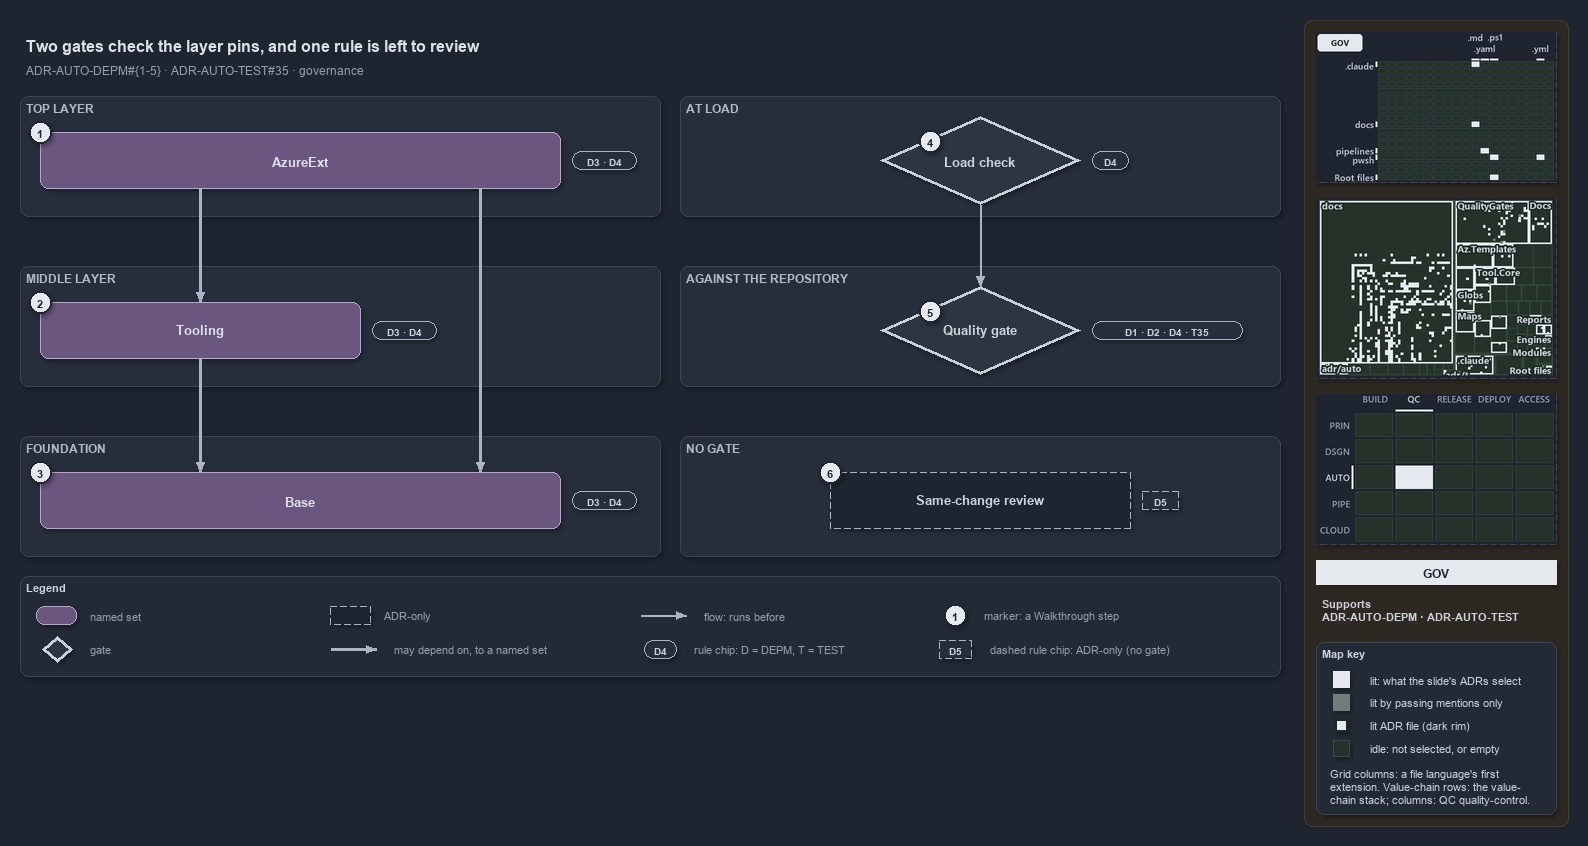

The diagram above was exported from draw.io. Its source (the exported page's mxGraphModel, read from the mxfile embedded in the PNG):
<mxGraphModel dx="1024" dy="768" grid="0" gridSize="10" guides="1" tooltips="1" connect="1" arrows="1" fold="1" page="1" pageScale="1" pageWidth="1572" pageHeight="700" background="#1E2430" math="0" shadow="1">
  <root>
    <mxCell id="0" />
    <mxCell id="1" parent="0" />
    <mxCell id="sidebar-bg" value="" style="rounded=1;arcSize=2;html=1;fillColor=#2E2823;strokeColor=#453C33;shadow=0;" vertex="1" parent="1">
      <mxGeometry x="1304" y="4" width="264" height="806" as="geometry" />
    </mxCell>
    <mxCell id="title" value="Two gates check the layer pins, and one rule is left to review" style="text;html=1;align=left;verticalAlign=middle;fontSize=16;fontStyle=1;fontColor=#DDE2E9;" vertex="1" parent="1">
      <mxGeometry x="20" y="14" width="1260" height="30" as="geometry" />
    </mxCell>
    <mxCell id="subtitle" value="ADR-AUTO-DEPM#{1-5} &amp;#183; ADR-AUTO-TEST#35 &amp;#183; governance" style="text;html=1;align=left;verticalAlign=middle;fontSize=12;fontColor=#949FAE;" vertex="1" parent="1">
      <mxGeometry x="20" y="44" width="1240" height="20" as="geometry" />
    </mxCell>
    <mxCell id="band-top" value="TOP LAYER" style="rounded=1;html=1;arcSize=3;fillColor=#262E3B;strokeColor=#3A4555;verticalAlign=top;align=left;spacingLeft=8;fontStyle=1;fontSize=12;fontColor=#B0BAC7;" vertex="1" parent="1">
      <mxGeometry x="20" y="80" width="640" height="120" as="geometry" />
    </mxCell>
    <mxCell id="band-middle" value="MIDDLE LAYER" style="rounded=1;html=1;arcSize=3;fillColor=#262E3B;strokeColor=#3A4555;verticalAlign=top;align=left;spacingLeft=8;fontStyle=1;fontSize=12;fontColor=#B0BAC7;" vertex="1" parent="1">
      <mxGeometry x="20" y="250" width="640" height="120" as="geometry" />
    </mxCell>
    <mxCell id="band-foundation" value="FOUNDATION" style="rounded=1;html=1;arcSize=3;fillColor=#262E3B;strokeColor=#3A4555;verticalAlign=top;align=left;spacingLeft=8;fontStyle=1;fontSize=12;fontColor=#B0BAC7;" vertex="1" parent="1">
      <mxGeometry x="20" y="420" width="640" height="120" as="geometry" />
    </mxCell>
    <mxCell id="band-load" value="AT LOAD" style="rounded=1;html=1;arcSize=3;fillColor=#262E3B;strokeColor=#3A4555;verticalAlign=top;align=left;spacingLeft=8;fontStyle=1;fontSize=12;fontColor=#B0BAC7;" vertex="1" parent="1">
      <mxGeometry x="680" y="80" width="600" height="120" as="geometry" />
    </mxCell>
    <mxCell id="band-repo" value="AGAINST THE REPOSITORY" style="rounded=1;html=1;arcSize=3;fillColor=#262E3B;strokeColor=#3A4555;verticalAlign=top;align=left;spacingLeft=8;fontStyle=1;fontSize=12;fontColor=#B0BAC7;" vertex="1" parent="1">
      <mxGeometry x="680" y="250" width="600" height="120" as="geometry" />
    </mxCell>
    <mxCell id="band-none" value="NO GATE" style="rounded=1;html=1;arcSize=3;fillColor=#262E3B;strokeColor=#3A4555;verticalAlign=top;align=left;spacingLeft=8;fontStyle=1;fontSize=12;fontColor=#B0BAC7;" vertex="1" parent="1">
      <mxGeometry x="680" y="420" width="600" height="120" as="geometry" />
    </mxCell>
    <mxCell id="g-azureext" value="&lt;b&gt;AzureExt&lt;/b&gt;" style="rounded=1;whiteSpace=wrap;html=1;arcSize=20;fillColor=#6A567E;strokeColor=#B9A6CC;fontSize=13;fontColor=#DDE2E9;" vertex="1" parent="1">
      <mxGeometry x="40" y="116" width="520" height="56" as="geometry" />
    </mxCell>
    <mxCell id="g-tooling" value="&lt;b&gt;Tooling&lt;/b&gt;" style="rounded=1;whiteSpace=wrap;html=1;arcSize=20;fillColor=#6A567E;strokeColor=#B9A6CC;fontSize=13;fontColor=#DDE2E9;" vertex="1" parent="1">
      <mxGeometry x="40" y="286" width="320" height="56" as="geometry" />
    </mxCell>
    <mxCell id="g-base" value="&lt;b&gt;Base&lt;/b&gt;" style="rounded=1;whiteSpace=wrap;html=1;arcSize=20;fillColor=#6A567E;strokeColor=#B9A6CC;fontSize=13;fontColor=#DDE2E9;" vertex="1" parent="1">
      <mxGeometry x="40" y="456" width="520" height="56" as="geometry" />
    </mxCell>
    <mxCell id="g-load" value="&lt;b&gt;Load check&lt;/b&gt;" style="rhombus;whiteSpace=wrap;html=1;fillColor=#2C3542;strokeColor=#C7D0DB;strokeWidth=3;fontSize=13;fontColor=#CDD3DC;" vertex="1" parent="1">
      <mxGeometry x="880" y="100" width="200" height="88" as="geometry" />
    </mxCell>
    <mxCell id="g-quality" value="&lt;b&gt;Quality gate&lt;/b&gt;" style="rhombus;whiteSpace=wrap;html=1;fillColor=#2C3542;strokeColor=#C7D0DB;strokeWidth=3;fontSize=13;fontColor=#CDD3DC;" vertex="1" parent="1">
      <mxGeometry x="880" y="270" width="200" height="88" as="geometry" />
    </mxCell>
    <mxCell id="a-review" value="&lt;b&gt;Same-change review&lt;/b&gt;" style="rounded=1;whiteSpace=wrap;html=1;arcSize=20;fillColor=#1E2430;strokeColor=#AAB4C3;dashed=1;fontSize=13;" vertex="1" parent="1">
      <mxGeometry x="830" y="456" width="300" height="56" as="geometry" />
    </mxCell>
    <mxCell id="p-edge-ext-tooling-a" value="" style="text;html=1;strokeColor=none;fillColor=none;" vertex="1" parent="1">
      <mxGeometry x="200" y="172" width="1" height="1" as="geometry" />
    </mxCell>
    <mxCell id="p-edge-ext-tooling-b" value="" style="text;html=1;strokeColor=none;fillColor=none;" vertex="1" parent="1">
      <mxGeometry x="200" y="286" width="1" height="1" as="geometry" />
    </mxCell>
    <mxCell id="edge-ext-tooling" value="" style="edgeStyle=orthogonalEdgeStyle;rounded=1;html=1;fontSize=11;endArrow=block;strokeColor=#AAB4C3;strokeWidth=2.5;fontColor=#CDD3DC;shadow=0;" edge="1" parent="1" source="p-edge-ext-tooling-a" target="p-edge-ext-tooling-b">
      <mxGeometry relative="1" as="geometry" />
    </mxCell>
    <mxCell id="p-edge-ext-base-a" value="" style="text;html=1;strokeColor=none;fillColor=none;" vertex="1" parent="1">
      <mxGeometry x="480" y="172" width="1" height="1" as="geometry" />
    </mxCell>
    <mxCell id="p-edge-ext-base-b" value="" style="text;html=1;strokeColor=none;fillColor=none;" vertex="1" parent="1">
      <mxGeometry x="480" y="456" width="1" height="1" as="geometry" />
    </mxCell>
    <mxCell id="edge-ext-base" value="" style="edgeStyle=orthogonalEdgeStyle;rounded=1;html=1;fontSize=11;endArrow=block;strokeColor=#AAB4C3;strokeWidth=2.5;fontColor=#CDD3DC;shadow=0;" edge="1" parent="1" source="p-edge-ext-base-a" target="p-edge-ext-base-b">
      <mxGeometry relative="1" as="geometry" />
    </mxCell>
    <mxCell id="p-edge-tooling-base-a" value="" style="text;html=1;strokeColor=none;fillColor=none;" vertex="1" parent="1">
      <mxGeometry x="200" y="342" width="1" height="1" as="geometry" />
    </mxCell>
    <mxCell id="p-edge-tooling-base-b" value="" style="text;html=1;strokeColor=none;fillColor=none;" vertex="1" parent="1">
      <mxGeometry x="200" y="456" width="1" height="1" as="geometry" />
    </mxCell>
    <mxCell id="edge-tooling-base" value="" style="edgeStyle=orthogonalEdgeStyle;rounded=1;html=1;fontSize=11;endArrow=block;strokeColor=#AAB4C3;strokeWidth=2.5;fontColor=#CDD3DC;shadow=0;" edge="1" parent="1" source="p-edge-tooling-base-a" target="p-edge-tooling-base-b">
      <mxGeometry relative="1" as="geometry" />
    </mxCell>
    <mxCell id="p-edge-load-quality-a" value="" style="text;html=1;strokeColor=none;fillColor=none;" vertex="1" parent="1">
      <mxGeometry x="980" y="188" width="1" height="1" as="geometry" />
    </mxCell>
    <mxCell id="p-edge-load-quality-b" value="" style="text;html=1;strokeColor=none;fillColor=none;" vertex="1" parent="1">
      <mxGeometry x="980" y="270" width="1" height="1" as="geometry" />
    </mxCell>
    <mxCell id="edge-load-quality" value="" style="edgeStyle=orthogonalEdgeStyle;rounded=1;html=1;fontSize=11;endArrow=block;strokeColor=#AAB4C3;fontColor=#CDD3DC;shadow=0;" edge="1" parent="1" source="p-edge-load-quality-a" target="p-edge-load-quality-b">
      <mxGeometry relative="1" as="geometry" />
    </mxCell>
    <mxCell id="rule-azureext" value="D3 &amp;#183; D4" style="rounded=1;arcSize=50;whiteSpace=wrap;html=1;fillColor=#262E3B;strokeColor=#AAB4C3;fontColor=#CDD3DC;fontStyle=1;fontSize=10.5;" vertex="1" parent="1">
      <mxGeometry x="572" y="135" width="64" height="18" as="geometry" />
    </mxCell>
    <mxCell id="rule-tooling" value="D3 &amp;#183; D4" style="rounded=1;arcSize=50;whiteSpace=wrap;html=1;fillColor=#262E3B;strokeColor=#AAB4C3;fontColor=#CDD3DC;fontStyle=1;fontSize=10.5;" vertex="1" parent="1">
      <mxGeometry x="372" y="305" width="64" height="18" as="geometry" />
    </mxCell>
    <mxCell id="rule-base" value="D3 &amp;#183; D4" style="rounded=1;arcSize=50;whiteSpace=wrap;html=1;fillColor=#262E3B;strokeColor=#AAB4C3;fontColor=#CDD3DC;fontStyle=1;fontSize=10.5;" vertex="1" parent="1">
      <mxGeometry x="572" y="475" width="64" height="18" as="geometry" />
    </mxCell>
    <mxCell id="rule-load" value="D4" style="rounded=1;arcSize=50;whiteSpace=wrap;html=1;fillColor=#262E3B;strokeColor=#AAB4C3;fontColor=#CDD3DC;fontStyle=1;fontSize=10.5;" vertex="1" parent="1">
      <mxGeometry x="1092" y="135" width="36" height="18" as="geometry" />
    </mxCell>
    <mxCell id="rule-quality" value="D1 &amp;#183; D2 &amp;#183; D4 &amp;#183; T35" style="rounded=1;arcSize=50;whiteSpace=wrap;html=1;fillColor=#262E3B;strokeColor=#AAB4C3;fontColor=#CDD3DC;fontStyle=1;fontSize=10.5;" vertex="1" parent="1">
      <mxGeometry x="1092" y="305" width="150" height="18" as="geometry" />
    </mxCell>
    <mxCell id="rule-review" value="D5" style="rounded=1;arcSize=50;whiteSpace=wrap;html=1;fillColor=#262E3B;strokeColor=#AAB4C3;dashed=1;fontColor=#CDD3DC;fontStyle=1;fontSize=10.5;" vertex="1" parent="1">
      <mxGeometry x="1142" y="475" width="36" height="18" as="geometry" />
    </mxCell>
    <mxCell id="mark-1" value="1" style="ellipse;html=1;fillColor=#E6EAF0;strokeColor=#1E2430;strokeWidth=2;fontColor=#1E2430;fontStyle=1;fontSize=11;" vertex="1" parent="1">
      <mxGeometry x="29" y="105" width="22" height="22" as="geometry" />
    </mxCell>
    <mxCell id="mark-2" value="2" style="ellipse;html=1;fillColor=#E6EAF0;strokeColor=#1E2430;strokeWidth=2;fontColor=#1E2430;fontStyle=1;fontSize=11;" vertex="1" parent="1">
      <mxGeometry x="29" y="275" width="22" height="22" as="geometry" />
    </mxCell>
    <mxCell id="mark-3" value="3" style="ellipse;html=1;fillColor=#E6EAF0;strokeColor=#1E2430;strokeWidth=2;fontColor=#1E2430;fontStyle=1;fontSize=11;" vertex="1" parent="1">
      <mxGeometry x="29" y="445" width="22" height="22" as="geometry" />
    </mxCell>
    <mxCell id="mark-4" value="4" style="ellipse;html=1;fillColor=#E6EAF0;strokeColor=#1E2430;strokeWidth=2;fontColor=#1E2430;fontStyle=1;fontSize=11;" vertex="1" parent="1">
      <mxGeometry x="919" y="114" width="22" height="22" as="geometry" />
    </mxCell>
    <mxCell id="mark-5" value="5" style="ellipse;html=1;fillColor=#E6EAF0;strokeColor=#1E2430;strokeWidth=2;fontColor=#1E2430;fontStyle=1;fontSize=11;" vertex="1" parent="1">
      <mxGeometry x="919" y="284" width="22" height="22" as="geometry" />
    </mxCell>
    <mxCell id="mark-6" value="6" style="ellipse;html=1;fillColor=#E6EAF0;strokeColor=#1E2430;strokeWidth=2;fontColor=#1E2430;fontStyle=1;fontSize=11;" vertex="1" parent="1">
      <mxGeometry x="819" y="445" width="22" height="22" as="geometry" />
    </mxCell>
    <mxCell id="legend" value="&lt;b&gt;Legend&lt;/b&gt;" style="rounded=1;whiteSpace=wrap;html=1;arcSize=6;fillColor=#222A36;strokeColor=#3A4555;align=left;verticalAlign=top;spacing=8;fontSize=11;fontColor=#CDD3DC;" vertex="1" parent="1">
      <mxGeometry x="20" y="560" width="1260" height="100" as="geometry" />
    </mxCell>
    <mxCell id="legend-0" value="" style="rounded=1;whiteSpace=wrap;html=1;arcSize=20;fillColor=#6A567E;strokeColor=#B9A6CC;fontColor=#DDE2E9;" vertex="1" parent="1">
      <mxGeometry x="36" y="590" width="40" height="18" as="geometry" />
    </mxCell>
    <mxCell id="legend-0-text" value="named set" style="text;html=1;align=left;verticalAlign=middle;fontSize=11;fontColor=#949FAE;" vertex="1" parent="1">
      <mxGeometry x="84" y="589" width="250" height="20" as="geometry" />
    </mxCell>
    <mxCell id="legend-1" value="" style="rhombus;whiteSpace=wrap;html=1;fillColor=#2C3542;strokeColor=#C7D0DB;strokeWidth=3;fontColor=#CDD3DC;" vertex="1" parent="1">
      <mxGeometry x="42" y="620" width="30" height="26" as="geometry" />
    </mxCell>
    <mxCell id="legend-1-text" value="gate" style="text;html=1;align=left;verticalAlign=middle;fontSize=11;fontColor=#949FAE;" vertex="1" parent="1">
      <mxGeometry x="84" y="623" width="250" height="20" as="geometry" />
    </mxCell>
    <mxCell id="legend-2" value="" style="rounded=1;whiteSpace=wrap;html=1;arcSize=20;fillColor=#1E2430;strokeColor=#AAB4C3;dashed=1;" vertex="1" parent="1">
      <mxGeometry x="330" y="590" width="40" height="18" as="geometry" />
    </mxCell>
    <mxCell id="legend-2-text" value="ADR-only" style="text;html=1;align=left;verticalAlign=middle;fontSize=11;fontColor=#949FAE;" vertex="1" parent="1">
      <mxGeometry x="378" y="589" width="250" height="20" as="geometry" />
    </mxCell>
    <mxCell id="legend-3-a" value="" style="text;html=1;strokeColor=none;fillColor=none;" vertex="1" parent="1">
      <mxGeometry x="330" y="633" width="1" height="1" as="geometry" />
    </mxCell>
    <mxCell id="legend-3-b" value="" style="text;html=1;strokeColor=none;fillColor=none;" vertex="1" parent="1">
      <mxGeometry x="376" y="633" width="1" height="1" as="geometry" />
    </mxCell>
    <mxCell id="legend-3" value="" style="edgeStyle=orthogonalEdgeStyle;rounded=1;html=1;fontSize=11;endArrow=block;strokeColor=#AAB4C3;strokeWidth=2.5;fontColor=#CDD3DC;shadow=0;" edge="1" parent="1" source="legend-3-a" target="legend-3-b">
      <mxGeometry relative="1" as="geometry" />
    </mxCell>
    <mxCell id="legend-3-text" value="may depend on, to a named set" style="text;html=1;align=left;verticalAlign=middle;fontSize=11;fontColor=#949FAE;" vertex="1" parent="1">
      <mxGeometry x="388" y="623" width="250" height="20" as="geometry" />
    </mxCell>
    <mxCell id="legend-4-a" value="" style="text;html=1;strokeColor=none;fillColor=none;" vertex="1" parent="1">
      <mxGeometry x="640" y="599" width="1" height="1" as="geometry" />
    </mxCell>
    <mxCell id="legend-4-b" value="" style="text;html=1;strokeColor=none;fillColor=none;" vertex="1" parent="1">
      <mxGeometry x="686" y="599" width="1" height="1" as="geometry" />
    </mxCell>
    <mxCell id="legend-4" value="" style="edgeStyle=orthogonalEdgeStyle;rounded=1;html=1;fontSize=11;endArrow=block;strokeColor=#AAB4C3;fontColor=#CDD3DC;shadow=0;" edge="1" parent="1" source="legend-4-a" target="legend-4-b">
      <mxGeometry relative="1" as="geometry" />
    </mxCell>
    <mxCell id="legend-4-text" value="flow: runs before" style="text;html=1;align=left;verticalAlign=middle;fontSize=11;fontColor=#949FAE;" vertex="1" parent="1">
      <mxGeometry x="698" y="589" width="250" height="20" as="geometry" />
    </mxCell>
    <mxCell id="legend-5" value="D4" style="rounded=1;arcSize=50;whiteSpace=wrap;html=1;fillColor=#262E3B;strokeColor=#AAB4C3;fontColor=#CDD3DC;fontStyle=1;fontSize=10.5;" vertex="1" parent="1">
      <mxGeometry x="644" y="624" width="32" height="18" as="geometry" />
    </mxCell>
    <mxCell id="legend-5-text" value="rule chip: D = DEPM, T = TEST" style="text;html=1;align=left;verticalAlign=middle;fontSize=11;fontColor=#949FAE;" vertex="1" parent="1">
      <mxGeometry x="688" y="623" width="250" height="20" as="geometry" />
    </mxCell>
    <mxCell id="legend-6" value="1" style="ellipse;html=1;fillColor=#E6EAF0;strokeColor=#1E2430;strokeWidth=2;fontColor=#1E2430;fontStyle=1;fontSize=11;" vertex="1" parent="1">
      <mxGeometry x="944" y="588" width="22" height="22" as="geometry" />
    </mxCell>
    <mxCell id="legend-6-text" value="marker: a Walkthrough step" style="text;html=1;align=left;verticalAlign=middle;fontSize=11;fontColor=#949FAE;" vertex="1" parent="1">
      <mxGeometry x="978" y="589" width="250" height="20" as="geometry" />
    </mxCell>
    <mxCell id="legend-7" value="D5" style="rounded=1;arcSize=50;whiteSpace=wrap;html=1;fillColor=#262E3B;strokeColor=#AAB4C3;dashed=1;fontColor=#CDD3DC;fontStyle=1;fontSize=10.5;" vertex="1" parent="1">
      <mxGeometry x="939" y="624" width="32" height="18" as="geometry" />
    </mxCell>
    <mxCell id="legend-7-text" value="dashed rule chip: ADR-only (no gate)" style="text;html=1;align=left;verticalAlign=middle;fontSize=11;fontColor=#949FAE;" vertex="1" parent="1">
      <mxGeometry x="984" y="623" width="250" height="20" as="geometry" />
    </mxCell>
    <mxCell id="minimap-grid" value="" style="shape=image;html=1;imageAspect=0;aspect=fixed;verticalLabelPosition=bottom;strokeColor=#3A4555;dashed=1;fillColor=#222A36;image=data:image/png,(base64 omitted: 12748 chars);" vertex="1" parent="1">
      <mxGeometry x="1316" y="16" width="240" height="150" as="geometry" />
    </mxCell>
    <mxCell id="minimap-tree" value="" style="shape=image;html=1;imageAspect=0;aspect=fixed;verticalLabelPosition=bottom;strokeColor=#3A4555;dashed=1;fillColor=#222A36;image=data:image/png,(base64 omitted: 34768 chars);" vertex="1" parent="1">
      <mxGeometry x="1316" y="182" width="240" height="180" as="geometry" />
    </mxCell>
    <mxCell id="minimap-chain" value="" style="shape=image;html=1;imageAspect=0;aspect=fixed;verticalLabelPosition=bottom;strokeColor=#3A4555;dashed=1;fillColor=#222A36;image=data:image/png,(base64 omitted: 12524 chars);" vertex="1" parent="1">
      <mxGeometry x="1316" y="378" width="240" height="150" as="geometry" />
    </mxCell>
    <mxCell id="lens-badge" value="GOV" style="rounded=0;whiteSpace=wrap;html=1;align=center;verticalAlign=middle;fontSize=12;fontStyle=1;fontColor=#1E2430;fillColor=#E6EAF0;strokeColor=none;" vertex="1" parent="1">
      <mxGeometry x="1316" y="544" width="240" height="24" as="geometry" />
    </mxCell>
    <mxCell id="supports" value="&lt;b&gt;Supports&lt;/b&gt;&lt;br&gt;ADR-AUTO-DEPM &amp;#183; ADR-AUTO-TEST" style="text;html=1;whiteSpace=wrap;align=left;verticalAlign=top;fontSize=11;fontColor=#CDD3DC;" vertex="1" parent="1">
      <mxGeometry x="1316" y="576" width="240" height="38" as="geometry" />
    </mxCell>
    <mxCell id="mapkey" value="&lt;b&gt;Map key&lt;/b&gt;" style="rounded=1;arcSize=6;whiteSpace=wrap;html=1;align=left;verticalAlign=top;fontSize=11;fontColor=#CDD3DC;fillColor=#222A36;strokeColor=#3A4555;spacingLeft=8;spacingTop=2;" vertex="1" parent="1">
      <mxGeometry x="1316" y="626" width="240" height="172" as="geometry" />
    </mxCell>
    <mxCell id="mapkey-lit" value="" style="rounded=0;html=1;fillColor=#E6EAF0;strokeColor=#E6EAF0;" vertex="1" parent="1">
      <mxGeometry x="1333.0" y="655.0" width="16" height="16" as="geometry" />
    </mxCell>
    <mxCell id="mapkey-lit-text" value="lit: what the slide's ADRs select" style="text;html=1;align=left;verticalAlign=middle;fontSize=11;fontColor=#CDD3DC;" vertex="1" parent="1">
      <mxGeometry x="1364" y="653" width="184" height="20" as="geometry" />
    </mxCell>
    <mxCell id="mapkey-touched" value="" style="rounded=0;html=1;fillColor=#727C79;strokeColor=#727C79;" vertex="1" parent="1">
      <mxGeometry x="1333.0" y="678.0" width="16" height="16" as="geometry" />
    </mxCell>
    <mxCell id="mapkey-touched-text" value="lit by passing mentions only" style="text;html=1;align=left;verticalAlign=middle;fontSize=11;fontColor=#CDD3DC;" vertex="1" parent="1">
      <mxGeometry x="1364" y="676" width="184" height="20" as="geometry" />
    </mxCell>
    <mxCell id="mapkey-adr" value="" style="rounded=0;html=1;fillColor=#E6EAF0;strokeColor=#1C2A24;strokeWidth=2;" vertex="1" parent="1">
      <mxGeometry x="1335.0" y="703.0" width="12" height="12" as="geometry" />
    </mxCell>
    <mxCell id="mapkey-adr-text" value="lit ADR file (dark rim)" style="text;html=1;align=left;verticalAlign=middle;fontSize=11;fontColor=#CDD3DC;" vertex="1" parent="1">
      <mxGeometry x="1364" y="699" width="184" height="20" as="geometry" />
    </mxCell>
    <mxCell id="mapkey-idle" value="" style="rounded=0;html=1;fillColor=#243229;strokeColor=#3B4D43;" vertex="1" parent="1">
      <mxGeometry x="1333.0" y="724.0" width="16" height="16" as="geometry" />
    </mxCell>
    <mxCell id="mapkey-idle-text" value="idle: not selected, or empty" style="text;html=1;align=left;verticalAlign=middle;fontSize=11;fontColor=#CDD3DC;" vertex="1" parent="1">
      <mxGeometry x="1364" y="722" width="184" height="20" as="geometry" />
    </mxCell>
    <mxCell id="mapkey-codes" value="Grid columns: a file language's first&lt;br&gt;extension. Value-chain rows: the value-&lt;br&gt;chain stack; columns: QC quality-control." style="text;html=1;align=left;verticalAlign=top;whiteSpace=wrap;fontSize=11;fontColor=#CDD3DC;" vertex="1" parent="1">
      <mxGeometry x="1324" y="746" width="224" height="46" as="geometry" />
    </mxCell>
  </root>
</mxGraphModel>